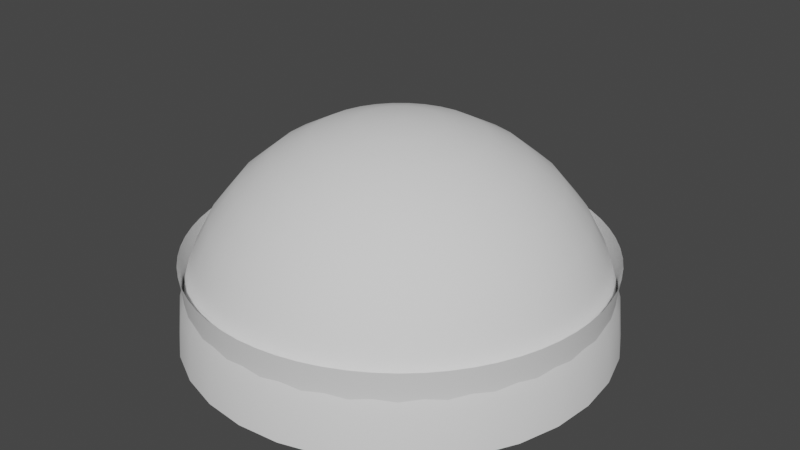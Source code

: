 # Source: Objects.blend  (saved by Blender 3.3.6; exported with 4.5.12 LTS)
import bpy
from mathutils import Matrix  # noqa: F401  (used for matrix-valued properties, if any)

bpy.ops.wm.read_factory_settings(use_empty=True)
scene = bpy.context.scene
scene.name = 'Scene'

# ---- collections
col_collection = bpy.data.collections.new('Collection'); scene.collection.children.link(col_collection)

# ---- world
world_world = bpy.data.worlds.new('World'); scene.world = world_world
world_world.use_nodes = True; world_world.node_tree.nodes.clear()
_N = world_world.node_tree.nodes; _L = world_world.node_tree.links
n0 = _N.new('ShaderNodeOutputWorld'); n0.name = 'World Output'; n0.location = (300, 300)
n1 = _N.new('ShaderNodeBackground'); n1.name = 'Background'; n1.location = (10, 300)
n1.inputs[0].default_value = (0.05088, 0.05088, 0.05088, 1.0)
_L.new(n1.outputs[0], n0.inputs[0])
n0.is_active_output = True
world_world.color = (0.05088, 0.05088, 0.05088)
world_world.use_sun_shadow = False
world_world.sun_shadow_jitter_overblur = 0.0

# ---- meshes
me_sphere = bpy.data.meshes.new('Sphere')
me_sphere.from_pydata([(0.0, 0.5556, 0.8315), (0.0, 0.8315, 0.5556), (0.0, 0.9808, 0.1951), (0.0, 1.0, 0.0), (0.03806, 0.1913, 0.9808), (0.07466, 0.3753, 0.9239), (0.1084, 0.5449, 0.8315), (0.1379, 0.6935, 0.7071), (0.1622, 0.8155, 0.5556), (0.1802, 0.9061, 0.3827), (0.1913, 0.9619, 0.1951), (0.1951, 0.9808, 0.0), (0.07466, 0.1802, 0.9808), (0.1464, 0.3536, 0.9239), (0.2126, 0.5133, 0.8315), (0.2706, 0.6533, 0.7071), (0.3182, 0.7682, 0.5556), (0.3536, 0.8536, 0.3827), (0.3753, 0.9061, 0.1951), (0.3827, 0.9239, 0.0), (0.1084, 0.1622, 0.9808), (0.2126, 0.3182, 0.9239), (0.3087, 0.4619, 0.8315), (0.3928, 0.5879, 0.7071), (0.4619, 0.6913, 0.5556), (0.5133, 0.7682, 0.3827), (0.5449, 0.8155, 0.1951), (0.5556, 0.8315, 0.0), (0.1379, 0.1379, 0.9808), (0.2706, 0.2706, 0.9239), (0.3928, 0.3928, 0.8315), (0.5, 0.5, 0.7071), (0.5879, 0.5879, 0.5556), (0.6533, 0.6533, 0.3827), (0.6935, 0.6935, 0.1951), (0.7071, 0.7071, 0.0), (0.1622, 0.1084, 0.9808), (0.3182, 0.2126, 0.9239), (0.4619, 0.3087, 0.8315), (0.5879, 0.3928, 0.7071), (0.6913, 0.4619, 0.5556), (0.7682, 0.5133, 0.3827), (0.8155, 0.5449, 0.1951), (0.8315, 0.5556, 0.0), (0.0, 0.0, 1.0), (0.1802, 0.07466, 0.9808), (0.3536, 0.1464, 0.9239), (0.5133, 0.2126, 0.8315), (0.6533, 0.2706, 0.7071), (0.7682, 0.3182, 0.5556), (0.8536, 0.3536, 0.3827), (0.9061, 0.3753, 0.1951), (0.9239, 0.3827, 0.0), (0.1913, 0.03806, 0.9808), (0.3753, 0.07466, 0.9239), (0.5449, 0.1084, 0.8315), (0.6935, 0.1379, 0.7071), (0.8155, 0.1622, 0.5556), (0.9061, 0.1802, 0.3827), (0.9619, 0.1913, 0.1951), (0.9808, 0.1951, 0.0), (0.1951, -1.118e-08, 0.9808), (0.3827, -2.235e-08, 0.9239), (0.5556, -5.215e-08, 0.8315), (0.7071, 1.49e-08, 0.7071), (0.8315, -8.941e-08, 0.5556), (0.9239, 4.47e-08, 0.3827), (0.9808, -8.941e-08, 0.1951), (1.0, -1.639e-07, 0.0), (0.1913, -0.03806, 0.9808), (0.3753, -0.07466, 0.9239), (0.5449, -0.1084, 0.8315), (0.6935, -0.1379, 0.7071), (0.8155, -0.1622, 0.5556), (0.9061, -0.1802, 0.3827), (0.9619, -0.1913, 0.1951), (0.9808, -0.1951, 0.0), (0.1802, -0.07466, 0.9808), (0.3536, -0.1464, 0.9239), (0.5133, -0.2126, 0.8315), (0.6533, -0.2706, 0.7071), (0.7682, -0.3182, 0.5556), (0.8536, -0.3536, 0.3827), (0.9061, -0.3753, 0.1951), (0.9239, -0.3827, 0.0), (0.1622, -0.1084, 0.9808), (0.3182, -0.2126, 0.9239), (0.4619, -0.3087, 0.8315), (0.5879, -0.3928, 0.7071), (0.6913, -0.4619, 0.5556), (0.7682, -0.5133, 0.3827), (0.8155, -0.5449, 0.1951), (0.8315, -0.5556, 0.0), (0.1379, -0.1379, 0.9808), (0.2706, -0.2706, 0.9239), (0.3928, -0.3928, 0.8315), (0.5, -0.5, 0.7071), (0.5879, -0.5879, 0.5556), (0.6533, -0.6533, 0.3827), (0.6935, -0.6935, 0.1951), (0.7071, -0.7071, 0.0), (0.1084, -0.1622, 0.9808), (0.2126, -0.3182, 0.9239), (0.3087, -0.4619, 0.8315), (0.3928, -0.5879, 0.7071), (0.4619, -0.6913, 0.5556), (0.5133, -0.7682, 0.3827), (0.5449, -0.8155, 0.1951), (0.5556, -0.8315, 0.0), (0.07466, -0.1802, 0.9808), (0.1464, -0.3536, 0.9239), (0.2126, -0.5133, 0.8315), (0.2706, -0.6533, 0.7071), (0.3182, -0.7682, 0.5556), (0.3536, -0.8536, 0.3827), (0.3753, -0.9061, 0.1951), (0.3827, -0.9239, 0.0), (0.03806, -0.1913, 0.9808), (0.07466, -0.3753, 0.9239), (0.1084, -0.5449, 0.8315), (0.1379, -0.6935, 0.7071), (0.1622, -0.8155, 0.5556), (0.1802, -0.9061, 0.3827), (0.1913, -0.9619, 0.1951), (0.1951, -0.9808, 0.0), (-7.451e-09, -0.1951, 0.9808), (-5.215e-08, -0.3827, 0.9239), (-9.686e-08, -0.5556, 0.8315), (-1.49e-08, -0.7071, 0.7071), (-1.043e-07, -0.8315, 0.5556), (2.98e-08, -0.9239, 0.3827), (-1.341e-07, -0.9808, 0.1951), (-3.278e-07, -1.0, 0.0), (-0.03806, -0.1913, 0.9808), (-0.07466, -0.3753, 0.9239), (-0.1084, -0.5449, 0.8315), (-0.1379, -0.6935, 0.7071), (-0.1622, -0.8155, 0.5556), (-0.1802, -0.9061, 0.3827), (-0.1913, -0.9619, 0.1951), (-0.1951, -0.9808, 0.0), (-0.07466, -0.1802, 0.9808), (-0.1464, -0.3536, 0.9239), (-0.2126, -0.5133, 0.8315), (-0.2706, -0.6533, 0.7071), (-0.3182, -0.7682, 0.5556), (-0.3536, -0.8536, 0.3827), (-0.3753, -0.9061, 0.1951), (-0.3827, -0.9239, 0.0), (-0.1084, -0.1622, 0.9808), (-0.2126, -0.3182, 0.9239), (-0.3087, -0.4619, 0.8315), (-0.3928, -0.5879, 0.7071), (-0.4619, -0.6913, 0.5556), (-0.5133, -0.7682, 0.3827), (-0.5449, -0.8155, 0.1951), (-0.5556, -0.8315, 0.0), (-0.1379, -0.1379, 0.9808), (-0.2706, -0.2706, 0.9239), (-0.3928, -0.3928, 0.8315), (-0.5, -0.5, 0.7071), (-0.5879, -0.5879, 0.5556), (-0.6533, -0.6533, 0.3827), (-0.6935, -0.6935, 0.1951), (-0.7071, -0.7071, 0.0), (-0.1622, -0.1084, 0.9808), (-0.3182, -0.2126, 0.9239), (-0.4619, -0.3087, 0.8315), (-0.5879, -0.3928, 0.7071), (-0.6913, -0.4619, 0.5556), (-0.7682, -0.5133, 0.3827), (-0.8155, -0.5449, 0.1951), (-0.8315, -0.5556, 0.0), (-0.1802, -0.07466, 0.9808), (-0.3536, -0.1464, 0.9239), (-0.5133, -0.2126, 0.8315), (-0.6533, -0.2706, 0.7071), (-0.7682, -0.3182, 0.5556), (-0.8536, -0.3536, 0.3827), (-0.9061, -0.3753, 0.1951), (-0.9239, -0.3827, 0.0), (-0.1913, -0.03806, 0.9808), (-0.3753, -0.07466, 0.9239), (-0.5449, -0.1084, 0.8315), (-0.6935, -0.1379, 0.7071), (-0.8155, -0.1622, 0.5556), (-0.9061, -0.1802, 0.3827), (-0.9619, -0.1913, 0.1951), (-0.9808, -0.1951, 0.0), (-0.1951, 1.863e-08, 0.9808), (-0.3827, 5.215e-08, 0.9239), (-0.5556, 1.49e-07, 0.8315), (-0.7071, 2.98e-08, 0.7071), (-0.8315, 1.639e-07, 0.5556), (-0.9239, 1.49e-08, 0.3827), (-0.9808, 2.682e-07, 0.1951), (-1.0, 4.47e-07, 0.0), (-0.1913, 0.03806, 0.9808), (-0.3753, 0.07466, 0.9239), (-0.5449, 0.1084, 0.8315), (-0.6935, 0.1379, 0.7071), (-0.8155, 0.1622, 0.5556), (-0.9061, 0.1802, 0.3827), (-0.9619, 0.1913, 0.1951), (-0.9808, 0.1951, 0.0), (-0.1802, 0.07466, 0.9808), (-0.3536, 0.1464, 0.9239), (-0.5133, 0.2126, 0.8315), (-0.6533, 0.2706, 0.7071), (-0.7682, 0.3182, 0.5556), (-0.8536, 0.3536, 0.3827), (-0.9061, 0.3753, 0.1951), (-0.9239, 0.3827, 0.0), (-0.1622, 0.1084, 0.9808), (-0.3182, 0.2126, 0.9239), (-0.4619, 0.3087, 0.8315), (-0.5879, 0.3928, 0.7071), (-0.6913, 0.4619, 0.5556), (-0.7682, 0.5133, 0.3827), (-0.8155, 0.5449, 0.1951), (-0.8315, 0.5556, 0.0), (-0.1379, 0.1379, 0.9808), (-0.2706, 0.2706, 0.9239), (-0.3928, 0.3928, 0.8315), (-0.5, 0.5, 0.7071), (-0.5879, 0.5879, 0.5556), (-0.6533, 0.6533, 0.3827), (-0.6935, 0.6935, 0.1951), (-0.7071, 0.7071, 0.0), (-0.1084, 0.1622, 0.9808), (-0.2126, 0.3182, 0.9239), (-0.3087, 0.4619, 0.8315), (-0.3928, 0.5879, 0.7071), (-0.4619, 0.6913, 0.5556), (-0.5133, 0.7682, 0.3827), (-0.5449, 0.8155, 0.1951), (-0.5556, 0.8315, 0.0), (-0.07466, 0.1802, 0.9808), (-0.1464, 0.3536, 0.9239), (-0.2126, 0.5133, 0.8315), (-0.2706, 0.6533, 0.7071), (-0.3182, 0.7682, 0.5556), (-0.3536, 0.8536, 0.3827), (-0.3753, 0.9061, 0.1951), (-0.3827, 0.9239, 0.0), (-0.03806, 0.1913, 0.9808), (-0.07466, 0.3753, 0.9239), (-0.1084, 0.5449, 0.8315), (-0.1379, 0.6935, 0.7071), (-0.1622, 0.8155, 0.5556), (-0.1802, 0.9061, 0.3827), (-0.1913, 0.9619, 0.1951), (-0.1951, 0.9808, 0.0), (1.49e-08, 0.1951, 0.9808), (6.706e-08, 0.3827, 0.9239), (8.941e-08, 0.7071, 0.7071), (5.96e-08, 0.9239, 0.3827)], [], [(3, 2, 10, 11), (253, 44, 4), (254, 253, 4, 5), (0, 254, 5, 6), (255, 0, 6, 7), (1, 255, 7, 8), (256, 1, 8, 9), (2, 256, 9, 10), (9, 8, 16, 17), (10, 9, 17, 18), (11, 10, 18, 19), (4, 44, 12), (5, 4, 12, 13), (6, 5, 13, 14), (7, 6, 14, 15), (8, 7, 15, 16), (14, 13, 21, 22), (15, 14, 22, 23), (16, 15, 23, 24), (17, 16, 24, 25), (18, 17, 25, 26), (19, 18, 26, 27), (12, 44, 20), (13, 12, 20, 21), (26, 25, 33, 34), (27, 26, 34, 35), (20, 44, 28), (21, 20, 28, 29), (22, 21, 29, 30), (23, 22, 30, 31), (24, 23, 31, 32), (25, 24, 32, 33), (31, 30, 38, 39), (32, 31, 39, 40), (33, 32, 40, 41), (34, 33, 41, 42), (35, 34, 42, 43), (28, 44, 36), (29, 28, 36, 37), (30, 29, 37, 38), (43, 42, 51, 52), (36, 44, 45), (37, 36, 45, 46), (38, 37, 46, 47), (39, 38, 47, 48), (40, 39, 48, 49), (41, 40, 49, 50), (42, 41, 50, 51), (48, 47, 55, 56), (49, 48, 56, 57), (50, 49, 57, 58), (51, 50, 58, 59), (52, 51, 59, 60), (45, 44, 53), (46, 45, 53, 54), (47, 46, 54, 55), (60, 59, 67, 68), (53, 44, 61), (54, 53, 61, 62), (55, 54, 62, 63), (56, 55, 63, 64), (57, 56, 64, 65), (58, 57, 65, 66), (59, 58, 66, 67), (65, 64, 72, 73), (66, 65, 73, 74), (67, 66, 74, 75), (68, 67, 75, 76), (61, 44, 69), (62, 61, 69, 70), (63, 62, 70, 71), (64, 63, 71, 72), (69, 44, 77), (70, 69, 77, 78), (71, 70, 78, 79), (72, 71, 79, 80), (73, 72, 80, 81), (74, 73, 81, 82), (75, 74, 82, 83), (76, 75, 83, 84), (81, 80, 88, 89), (82, 81, 89, 90), (83, 82, 90, 91), (84, 83, 91, 92), (77, 44, 85), (78, 77, 85, 86), (79, 78, 86, 87), (80, 79, 87, 88), (86, 85, 93, 94), (87, 86, 94, 95), (88, 87, 95, 96), (89, 88, 96, 97), (90, 89, 97, 98), (91, 90, 98, 99), (92, 91, 99, 100), (85, 44, 93), (98, 97, 105, 106), (99, 98, 106, 107), (100, 99, 107, 108), (93, 44, 101), (94, 93, 101, 102), (95, 94, 102, 103), (96, 95, 103, 104), (97, 96, 104, 105), (103, 102, 110, 111), (104, 103, 111, 112), (105, 104, 112, 113), (106, 105, 113, 114), (107, 106, 114, 115), (108, 107, 115, 116), (101, 44, 109), (102, 101, 109, 110), (115, 114, 122, 123), (116, 115, 123, 124), (109, 44, 117), (110, 109, 117, 118), (111, 110, 118, 119), (112, 111, 119, 120), (113, 112, 120, 121), (114, 113, 121, 122), (119, 118, 126, 127), (120, 119, 127, 128), (121, 120, 128, 129), (122, 121, 129, 130), (123, 122, 130, 131), (124, 123, 131, 132), (117, 44, 125), (118, 117, 125, 126), (131, 130, 138, 139), (132, 131, 139, 140), (125, 44, 133), (126, 125, 133, 134), (127, 126, 134, 135), (128, 127, 135, 136), (129, 128, 136, 137), (130, 129, 137, 138), (136, 135, 143, 144), (137, 136, 144, 145), (138, 137, 145, 146), (139, 138, 146, 147), (140, 139, 147, 148), (133, 44, 141), (134, 133, 141, 142), (135, 134, 142, 143), (148, 147, 155, 156), (141, 44, 149), (142, 141, 149, 150), (143, 142, 150, 151), (144, 143, 151, 152), (145, 144, 152, 153), (146, 145, 153, 154), (147, 146, 154, 155), (152, 151, 159, 160), (153, 152, 160, 161), (154, 153, 161, 162), (155, 154, 162, 163), (156, 155, 163, 164), (149, 44, 157), (150, 149, 157, 158), (151, 150, 158, 159), (164, 163, 171, 172), (157, 44, 165), (158, 157, 165, 166), (159, 158, 166, 167), (160, 159, 167, 168), (161, 160, 168, 169), (162, 161, 169, 170), (163, 162, 170, 171), (169, 168, 176, 177), (170, 169, 177, 178), (171, 170, 178, 179), (172, 171, 179, 180), (165, 44, 173), (166, 165, 173, 174), (167, 166, 174, 175), (168, 167, 175, 176), (174, 173, 181, 182), (175, 174, 182, 183), (176, 175, 183, 184), (177, 176, 184, 185), (178, 177, 185, 186), (179, 178, 186, 187), (180, 179, 187, 188), (173, 44, 181), (186, 185, 193, 194), (187, 186, 194, 195), (188, 187, 195, 196), (181, 44, 189), (182, 181, 189, 190), (183, 182, 190, 191), (184, 183, 191, 192), (185, 184, 192, 193), (190, 189, 197, 198), (191, 190, 198, 199), (192, 191, 199, 200), (193, 192, 200, 201), (194, 193, 201, 202), (195, 194, 202, 203), (196, 195, 203, 204), (189, 44, 197), (202, 201, 209, 210), (203, 202, 210, 211), (204, 203, 211, 212), (197, 44, 205), (198, 197, 205, 206), (199, 198, 206, 207), (200, 199, 207, 208), (201, 200, 208, 209), (207, 206, 214, 215), (208, 207, 215, 216), (209, 208, 216, 217), (210, 209, 217, 218), (211, 210, 218, 219), (212, 211, 219, 220), (205, 44, 213), (206, 205, 213, 214), (219, 218, 226, 227), (220, 219, 227, 228), (213, 44, 221), (214, 213, 221, 222), (215, 214, 222, 223), (216, 215, 223, 224), (217, 216, 224, 225), (218, 217, 225, 226), (223, 222, 230, 231), (224, 223, 231, 232), (225, 224, 232, 233), (226, 225, 233, 234), (227, 226, 234, 235), (228, 227, 235, 236), (221, 44, 229), (222, 221, 229, 230), (235, 234, 242, 243), (236, 235, 243, 244), (229, 44, 237), (230, 229, 237, 238), (231, 230, 238, 239), (232, 231, 239, 240), (233, 232, 240, 241), (234, 233, 241, 242), (240, 239, 247, 248), (241, 240, 248, 249), (242, 241, 249, 250), (243, 242, 250, 251), (244, 243, 251, 252), (237, 44, 245), (238, 237, 245, 246), (239, 238, 246, 247), (252, 251, 2, 3), (245, 44, 253), (246, 245, 253, 254), (247, 246, 254, 0), (248, 247, 0, 255), (249, 248, 255, 1), (250, 249, 1, 256), (251, 250, 256, 2)])
me_sphere.polygons.foreach_set('use_smooth', [True] * 256)
_uv = me_sphere.uv_layers.new(name='UVMap')
_uv.uv.foreach_set('vector', [0.75, 0.5, 0.75, 0.5625, 0.7188, 0.5625, 0.7188, 0.5, 0.75, 0.9375, 0.7344, 1.0, 0.7188, 0.9375, 0.75, 0.875, 0.75, 0.9375, 0.7188, 0.9375, 0.7188, 0.875, 0.75, 0.8125, 0.75, 0.875, 0.7188, 0.875, 0.7188, 0.8125, 0.75, 0.75, 0.75, 0.8125, 0.7188, 0.8125, 0.7188, 0.75, 0.75, 0.6875, 0.75, 0.75, 0.7188, 0.75, 0.7188, 0.6875, 0.75, 0.625, 0.75, 0.6875, 0.7188, 0.6875, 0.7188, 0.625, 0.75, 0.5625, 0.75, 0.625, 0.7188, 0.625, 0.7188, 0.5625, 0.7188, 0.625, 0.7188, 0.6875, 0.6875, 0.6875, 0.6875, 0.625, 0.7188, 0.5625, 0.7188, 0.625, 0.6875, 0.625, 0.6875, 0.5625, 0.7188, 0.5, 0.7188, 0.5625, 0.6875, 0.5625, 0.6875, 0.5, 0.7188, 0.9375, 0.7031, 1.0, 0.6875, 0.9375, 0.7188, 0.875, 0.7188, 0.9375, 0.6875, 0.9375, 0.6875, 0.875, 0.7188, 0.8125, 0.7188, 0.875, 0.6875, 0.875, 0.6875, 0.8125, 0.7188, 0.75, 0.7188, 0.8125, 0.6875, 0.8125, 0.6875, 0.75, 0.7188, 0.6875, 0.7188, 0.75, 0.6875, 0.75, 0.6875, 0.6875, 0.6875, 0.8125, 0.6875, 0.875, 0.6562, 0.875, 0.6562, 0.8125, 0.6875, 0.75, 0.6875, 0.8125, 0.6562, 0.8125, 0.6562, 0.75, 0.6875, 0.6875, 0.6875, 0.75, 0.6562, 0.75, 0.6562, 0.6875, 0.6875, 0.625, 0.6875, 0.6875, 0.6562, 0.6875, 0.6562, 0.625, 0.6875, 0.5625, 0.6875, 0.625, 0.6562, 0.625, 0.6562, 0.5625, 0.6875, 0.5, 0.6875, 0.5625, 0.6562, 0.5625, 0.6562, 0.5, 0.6875, 0.9375, 0.6719, 1.0, 0.6562, 0.9375, 0.6875, 0.875, 0.6875, 0.9375, 0.6562, 0.9375, 0.6562, 0.875, 0.6562, 0.5625, 0.6562, 0.625, 0.625, 0.625, 0.625, 0.5625, 0.6562, 0.5, 0.6562, 0.5625, 0.625, 0.5625, 0.625, 0.5, 0.6562, 0.9375, 0.6406, 1.0, 0.625, 0.9375, 0.6562, 0.875, 0.6562, 0.9375, 0.625, 0.9375, 0.625, 0.875, 0.6562, 0.8125, 0.6562, 0.875, 0.625, 0.875, 0.625, 0.8125, 0.6562, 0.75, 0.6562, 0.8125, 0.625, 0.8125, 0.625, 0.75, 0.6562, 0.6875, 0.6562, 0.75, 0.625, 0.75, 0.625, 0.6875, 0.6562, 0.625, 0.6562, 0.6875, 0.625, 0.6875, 0.625, 0.625, 0.625, 0.75, 0.625, 0.8125, 0.5938, 0.8125, 0.5938, 0.75, 0.625, 0.6875, 0.625, 0.75, 0.5938, 0.75, 0.5938, 0.6875, 0.625, 0.625, 0.625, 0.6875, 0.5938, 0.6875, 0.5938, 0.625, 0.625, 0.5625, 0.625, 0.625, 0.5938, 0.625, 0.5938, 0.5625, 0.625, 0.5, 0.625, 0.5625, 0.5938, 0.5625, 0.5938, 0.5, 0.625, 0.9375, 0.6094, 1.0, 0.5938, 0.9375, 0.625, 0.875, 0.625, 0.9375, 0.5938, 0.9375, 0.5938, 0.875, 0.625, 0.8125, 0.625, 0.875, 0.5938, 0.875, 0.5938, 0.8125, 0.5938, 0.5, 0.5938, 0.5625, 0.5625, 0.5625, 0.5625, 0.5, 0.5938, 0.9375, 0.5781, 1.0, 0.5625, 0.9375, 0.5938, 0.875, 0.5938, 0.9375, 0.5625, 0.9375, 0.5625, 0.875, 0.5938, 0.8125, 0.5938, 0.875, 0.5625, 0.875, 0.5625, 0.8125, 0.5938, 0.75, 0.5938, 0.8125, 0.5625, 0.8125, 0.5625, 0.75, 0.5938, 0.6875, 0.5938, 0.75, 0.5625, 0.75, 0.5625, 0.6875, 0.5938, 0.625, 0.5938, 0.6875, 0.5625, 0.6875, 0.5625, 0.625, 0.5938, 0.5625, 0.5938, 0.625, 0.5625, 0.625, 0.5625, 0.5625, 0.5625, 0.75, 0.5625, 0.8125, 0.5312, 0.8125, 0.5312, 0.75, 0.5625, 0.6875, 0.5625, 0.75, 0.5312, 0.75, 0.5312, 0.6875, 0.5625, 0.625, 0.5625, 0.6875, 0.5312, 0.6875, 0.5312, 0.625, 0.5625, 0.5625, 0.5625, 0.625, 0.5312, 0.625, 0.5312, 0.5625, 0.5625, 0.5, 0.5625, 0.5625, 0.5312, 0.5625, 0.5312, 0.5, 0.5625, 0.9375, 0.5469, 1.0, 0.5312, 0.9375, 0.5625, 0.875, 0.5625, 0.9375, 0.5312, 0.9375, 0.5312, 0.875, 0.5625, 0.8125, 0.5625, 0.875, 0.5312, 0.875, 0.5312, 0.8125, 0.5312, 0.5, 0.5312, 0.5625, 0.5, 0.5625, 0.5, 0.5, 0.5312, 0.9375, 0.5156, 1.0, 0.5, 0.9375, 0.5312, 0.875, 0.5312, 0.9375, 0.5, 0.9375, 0.5, 0.875, 0.5312, 0.8125, 0.5312, 0.875, 0.5, 0.875, 0.5, 0.8125, 0.5312, 0.75, 0.5312, 0.8125, 0.5, 0.8125, 0.5, 0.75, 0.5312, 0.6875, 0.5312, 0.75, 0.5, 0.75, 0.5, 0.6875, 0.5312, 0.625, 0.5312, 0.6875, 0.5, 0.6875, 0.5, 0.625, 0.5312, 0.5625, 0.5312, 0.625, 0.5, 0.625, 0.5, 0.5625, 0.5, 0.6875, 0.5, 0.75, 0.4688, 0.75, 0.4687, 0.6875, 0.5, 0.625, 0.5, 0.6875, 0.4687, 0.6875, 0.4688, 0.625, 0.5, 0.5625, 0.5, 0.625, 0.4688, 0.625, 0.4688, 0.5625, 0.5, 0.5, 0.5, 0.5625, 0.4688, 0.5625, 0.4687, 0.5, 0.5, 0.9375, 0.4844, 1.0, 0.4688, 0.9375, 0.5, 0.875, 0.5, 0.9375, 0.4688, 0.9375, 0.4688, 0.875, 0.5, 0.8125, 0.5, 0.875, 0.4688, 0.875, 0.4688, 0.8125, 0.5, 0.75, 0.5, 0.8125, 0.4688, 0.8125, 0.4688, 0.75, 0.4688, 0.9375, 0.4531, 1.0, 0.4375, 0.9375, 0.4688, 0.875, 0.4688, 0.9375, 0.4375, 0.9375, 0.4375, 0.875, 0.4688, 0.8125, 0.4688, 0.875, 0.4375, 0.875, 0.4375, 0.8125, 0.4688, 0.75, 0.4688, 0.8125, 0.4375, 0.8125, 0.4375, 0.75, 0.4687, 0.6875, 0.4688, 0.75, 0.4375, 0.75, 0.4375, 0.6875, 0.4688, 0.625, 0.4687, 0.6875, 0.4375, 0.6875, 0.4375, 0.625, 0.4688, 0.5625, 0.4688, 0.625, 0.4375, 0.625, 0.4375, 0.5625, 0.4687, 0.5, 0.4688, 0.5625, 0.4375, 0.5625, 0.4375, 0.5, 0.4375, 0.6875, 0.4375, 0.75, 0.4062, 0.75, 0.4062, 0.6875, 0.4375, 0.625, 0.4375, 0.6875, 0.4062, 0.6875, 0.4062, 0.625, 0.4375, 0.5625, 0.4375, 0.625, 0.4062, 0.625, 0.4062, 0.5625, 0.4375, 0.5, 0.4375, 0.5625, 0.4062, 0.5625, 0.4062, 0.5, 0.4375, 0.9375, 0.4219, 1.0, 0.4062, 0.9375, 0.4375, 0.875, 0.4375, 0.9375, 0.4062, 0.9375, 0.4062, 0.875, 0.4375, 0.8125, 0.4375, 0.875, 0.4062, 0.875, 0.4062, 0.8125, 0.4375, 0.75, 0.4375, 0.8125, 0.4062, 0.8125, 0.4062, 0.75, 0.4062, 0.875, 0.4062, 0.9375, 0.375, 0.9375, 0.375, 0.875, 0.4062, 0.8125, 0.4062, 0.875, 0.375, 0.875, 0.375, 0.8125, 0.4062, 0.75, 0.4062, 0.8125, 0.375, 0.8125, 0.375, 0.75, 0.4062, 0.6875, 0.4062, 0.75, 0.375, 0.75, 0.375, 0.6875, 0.4062, 0.625, 0.4062, 0.6875, 0.375, 0.6875, 0.375, 0.625, 0.4062, 0.5625, 0.4062, 0.625, 0.375, 0.625, 0.375, 0.5625, 0.4062, 0.5, 0.4062, 0.5625, 0.375, 0.5625, 0.375, 0.5, 0.4062, 0.9375, 0.3906, 1.0, 0.375, 0.9375, 0.375, 0.625, 0.375, 0.6875, 0.3438, 0.6875, 0.3438, 0.625, 0.375, 0.5625, 0.375, 0.625, 0.3438, 0.625, 0.3438, 0.5625, 0.375, 0.5, 0.375, 0.5625, 0.3438, 0.5625, 0.3437, 0.5, 0.375, 0.9375, 0.3594, 1.0, 0.3438, 0.9375, 0.375, 0.875, 0.375, 0.9375, 0.3438, 0.9375, 0.3438, 0.875, 0.375, 0.8125, 0.375, 0.875, 0.3438, 0.875, 0.3438, 0.8125, 0.375, 0.75, 0.375, 0.8125, 0.3438, 0.8125, 0.3438, 0.75, 0.375, 0.6875, 0.375, 0.75, 0.3438, 0.75, 0.3438, 0.6875, 0.3438, 0.8125, 0.3438, 0.875, 0.3125, 0.875, 0.3125, 0.8125, 0.3438, 0.75, 0.3438, 0.8125, 0.3125, 0.8125, 0.3125, 0.75, 0.3438, 0.6875, 0.3438, 0.75, 0.3125, 0.75, 0.3125, 0.6875, 0.3438, 0.625, 0.3438, 0.6875, 0.3125, 0.6875, 0.3125, 0.625, 0.3438, 0.5625, 0.3438, 0.625, 0.3125, 0.625, 0.3125, 0.5625, 0.3437, 0.5, 0.3438, 0.5625, 0.3125, 0.5625, 0.3125, 0.5, 0.3438, 0.9375, 0.3281, 1.0, 0.3125, 0.9375, 0.3438, 0.875, 0.3438, 0.9375, 0.3125, 0.9375, 0.3125, 0.875, 0.3125, 0.5625, 0.3125, 0.625, 0.2812, 0.625, 0.2812, 0.5625, 0.3125, 0.5, 0.3125, 0.5625, 0.2812, 0.5625, 0.2812, 0.5, 0.3125, 0.9375, 0.2969, 1.0, 0.2812, 0.9375, 0.3125, 0.875, 0.3125, 0.9375, 0.2812, 0.9375, 0.2812, 0.875, 0.3125, 0.8125, 0.3125, 0.875, 0.2812, 0.875, 0.2812, 0.8125, 0.3125, 0.75, 0.3125, 0.8125, 0.2812, 0.8125, 0.2812, 0.75, 0.3125, 0.6875, 0.3125, 0.75, 0.2812, 0.75, 0.2812, 0.6875, 0.3125, 0.625, 0.3125, 0.6875, 0.2812, 0.6875, 0.2812, 0.625, 0.2812, 0.8125, 0.2812, 0.875, 0.25, 0.875, 0.25, 0.8125, 0.2812, 0.75, 0.2812, 0.8125, 0.25, 0.8125, 0.25, 0.75, 0.2812, 0.6875, 0.2812, 0.75, 0.25, 0.75, 0.25, 0.6875, 0.2812, 0.625, 0.2812, 0.6875, 0.25, 0.6875, 0.25, 0.625, 0.2812, 0.5625, 0.2812, 0.625, 0.25, 0.625, 0.25, 0.5625, 0.2812, 0.5, 0.2812, 0.5625, 0.25, 0.5625, 0.25, 0.5, 0.2812, 0.9375, 0.2656, 1.0, 0.25, 0.9375, 0.2812, 0.875, 0.2812, 0.9375, 0.25, 0.9375, 0.25, 0.875, 0.25, 0.5625, 0.25, 0.625, 0.2188, 0.625, 0.2188, 0.5625, 0.25, 0.5, 0.25, 0.5625, 0.2188, 0.5625, 0.2187, 0.5, 0.25, 0.9375, 0.2344, 1.0, 0.2188, 0.9375, 0.25, 0.875, 0.25, 0.9375, 0.2188, 0.9375, 0.2188, 0.875, 0.25, 0.8125, 0.25, 0.875, 0.2188, 0.875, 0.2188, 0.8125, 0.25, 0.75, 0.25, 0.8125, 0.2188, 0.8125, 0.2188, 0.75, 0.25, 0.6875, 0.25, 0.75, 0.2188, 0.75, 0.2188, 0.6875, 0.25, 0.625, 0.25, 0.6875, 0.2188, 0.6875, 0.2188, 0.625, 0.2188, 0.75, 0.2188, 0.8125, 0.1875, 0.8125, 0.1875, 0.75, 0.2188, 0.6875, 0.2188, 0.75, 0.1875, 0.75, 0.1875, 0.6875, 0.2188, 0.625, 0.2188, 0.6875, 0.1875, 0.6875, 0.1875, 0.625, 0.2188, 0.5625, 0.2188, 0.625, 0.1875, 0.625, 0.1875, 0.5625, 0.2187, 0.5, 0.2188, 0.5625, 0.1875, 0.5625, 0.1875, 0.5, 0.2188, 0.9375, 0.2031, 1.0, 0.1875, 0.9375, 0.2188, 0.875, 0.2188, 0.9375, 0.1875, 0.9375, 0.1875, 0.875, 0.2188, 0.8125, 0.2188, 0.875, 0.1875, 0.875, 0.1875, 0.8125, 0.1875, 0.5, 0.1875, 0.5625, 0.1562, 0.5625, 0.1562, 0.5, 0.1875, 0.9375, 0.1719, 1.0, 0.1563, 0.9375, 0.1875, 0.875, 0.1875, 0.9375, 0.1563, 0.9375, 0.1562, 0.875, 0.1875, 0.8125, 0.1875, 0.875, 0.1562, 0.875, 0.1562, 0.8125, 0.1875, 0.75, 0.1875, 0.8125, 0.1562, 0.8125, 0.1562, 0.75, 0.1875, 0.6875, 0.1875, 0.75, 0.1562, 0.75, 0.1562, 0.6875, 0.1875, 0.625, 0.1875, 0.6875, 0.1562, 0.6875, 0.1563, 0.625, 0.1875, 0.5625, 0.1875, 0.625, 0.1563, 0.625, 0.1562, 0.5625, 0.1562, 0.75, 0.1562, 0.8125, 0.125, 0.8125, 0.125, 0.75, 0.1562, 0.6875, 0.1562, 0.75, 0.125, 0.75, 0.125, 0.6875, 0.1563, 0.625, 0.1562, 0.6875, 0.125, 0.6875, 0.125, 0.625, 0.1562, 0.5625, 0.1563, 0.625, 0.125, 0.625, 0.125, 0.5625, 0.1562, 0.5, 0.1562, 0.5625, 0.125, 0.5625, 0.125, 0.5, 0.1563, 0.9375, 0.1406, 1.0, 0.125, 0.9375, 0.1562, 0.875, 0.1563, 0.9375, 0.125, 0.9375, 0.125, 0.875, 0.1562, 0.8125, 0.1562, 0.875, 0.125, 0.875, 0.125, 0.8125, 0.125, 0.5, 0.125, 0.5625, 0.09375, 0.5625, 0.09375, 0.5, 0.125, 0.9375, 0.1094, 1.0, 0.09375, 0.9375, 0.125, 0.875, 0.125, 0.9375, 0.09375, 0.9375, 0.09375, 0.875, 0.125, 0.8125, 0.125, 0.875, 0.09375, 0.875, 0.09375, 0.8125, 0.125, 0.75, 0.125, 0.8125, 0.09375, 0.8125, 0.09375, 0.75, 0.125, 0.6875, 0.125, 0.75, 0.09375, 0.75, 0.09375, 0.6875, 0.125, 0.625, 0.125, 0.6875, 0.09375, 0.6875, 0.09375, 0.625, 0.125, 0.5625, 0.125, 0.625, 0.09375, 0.625, 0.09375, 0.5625, 0.09375, 0.6875, 0.09375, 0.75, 0.0625, 0.75, 0.0625, 0.6875, 0.09375, 0.625, 0.09375, 0.6875, 0.0625, 0.6875, 0.0625, 0.625, 0.09375, 0.5625, 0.09375, 0.625, 0.0625, 0.625, 0.0625, 0.5625, 0.09375, 0.5, 0.09375, 0.5625, 0.0625, 0.5625, 0.0625, 0.5, 0.09375, 0.9375, 0.07812, 1.0, 0.0625, 0.9375, 0.09375, 0.875, 0.09375, 0.9375, 0.0625, 0.9375, 0.0625, 0.875, 0.09375, 0.8125, 0.09375, 0.875, 0.0625, 0.875, 0.0625, 0.8125, 0.09375, 0.75, 0.09375, 0.8125, 0.0625, 0.8125, 0.0625, 0.75, 0.0625, 0.875, 0.0625, 0.9375, 0.03125, 0.9375, 0.03125, 0.875, 0.0625, 0.8125, 0.0625, 0.875, 0.03125, 0.875, 0.03125, 0.8125, 0.0625, 0.75, 0.0625, 0.8125, 0.03125, 0.8125, 0.03125, 0.75, 0.0625, 0.6875, 0.0625, 0.75, 0.03125, 0.75, 0.03125, 0.6875, 0.0625, 0.625, 0.0625, 0.6875, 0.03125, 0.6875, 0.03125, 0.625, 0.0625, 0.5625, 0.0625, 0.625, 0.03125, 0.625, 0.03125, 0.5625, 0.0625, 0.5, 0.0625, 0.5625, 0.03125, 0.5625, 0.03125, 0.5, 0.0625, 0.9375, 0.04687, 1.0, 0.03125, 0.9375, 0.03125, 0.625, 0.03125, 0.6875, 0.0, 0.6875, 0.0, 0.625, 0.03125, 0.5625, 0.03125, 0.625, 0.0, 0.625, 0.0, 0.5625, 0.03125, 0.5, 0.03125, 0.5625, 0.0, 0.5625, 0.0, 0.5, 0.03125, 0.9375, 0.01562, 1.0, 0.0, 0.9375, 0.03125, 0.875, 0.03125, 0.9375, 0.0, 0.9375, 0.0, 0.875, 0.03125, 0.8125, 0.03125, 0.875, 0.0, 0.875, 0.0, 0.8125, 0.03125, 0.75, 0.03125, 0.8125, 0.0, 0.8125, 0.0, 0.75, 0.03125, 0.6875, 0.03125, 0.75, 0.0, 0.75, 0.0, 0.6875, 1.0, 0.875, 1.0, 0.9375, 0.9688, 0.9375, 0.9687, 0.875, 1.0, 0.8125, 1.0, 0.875, 0.9687, 0.875, 0.9687, 0.8125, 1.0, 0.75, 1.0, 0.8125, 0.9687, 0.8125, 0.9688, 0.75, 1.0, 0.6875, 1.0, 0.75, 0.9688, 0.75, 0.9687, 0.6875, 1.0, 0.625, 1.0, 0.6875, 0.9687, 0.6875, 0.9688, 0.625, 1.0, 0.5625, 1.0, 0.625, 0.9688, 0.625, 0.9687, 0.5625, 1.0, 0.5, 1.0, 0.5625, 0.9687, 0.5625, 0.9687, 0.5, 1.0, 0.9375, 0.9844, 1.0, 0.9688, 0.9375, 0.9688, 0.625, 0.9687, 0.6875, 0.9375, 0.6875, 0.9375, 0.625, 0.9687, 0.5625, 0.9688, 0.625, 0.9375, 0.625, 0.9375, 0.5625, 0.9687, 0.5, 0.9687, 0.5625, 0.9375, 0.5625, 0.9375, 0.5, 0.9688, 0.9375, 0.9531, 1.0, 0.9375, 0.9375, 0.9687, 0.875, 0.9688, 0.9375, 0.9375, 0.9375, 0.9375, 0.875, 0.9687, 0.8125, 0.9687, 0.875, 0.9375, 0.875, 0.9375, 0.8125, 0.9688, 0.75, 0.9687, 0.8125, 0.9375, 0.8125, 0.9375, 0.75, 0.9687, 0.6875, 0.9688, 0.75, 0.9375, 0.75, 0.9375, 0.6875, 0.9375, 0.8125, 0.9375, 0.875, 0.9062, 0.875, 0.9062, 0.8125, 0.9375, 0.75, 0.9375, 0.8125, 0.9062, 0.8125, 0.9062, 0.75, 0.9375, 0.6875, 0.9375, 0.75, 0.9062, 0.75, 0.9062, 0.6875, 0.9375, 0.625, 0.9375, 0.6875, 0.9062, 0.6875, 0.9062, 0.625, 0.9375, 0.5625, 0.9375, 0.625, 0.9062, 0.625, 0.9062, 0.5625, 0.9375, 0.5, 0.9375, 0.5625, 0.9062, 0.5625, 0.9062, 0.5, 0.9375, 0.9375, 0.9219, 1.0, 0.9062, 0.9375, 0.9375, 0.875, 0.9375, 0.9375, 0.9062, 0.9375, 0.9062, 0.875, 0.9062, 0.5625, 0.9062, 0.625, 0.875, 0.625, 0.875, 0.5625, 0.9062, 0.5, 0.9062, 0.5625, 0.875, 0.5625, 0.875, 0.5, 0.9062, 0.9375, 0.8906, 1.0, 0.875, 0.9375, 0.9062, 0.875, 0.9062, 0.9375, 0.875, 0.9375, 0.875, 0.875, 0.9062, 0.8125, 0.9062, 0.875, 0.875, 0.875, 0.875, 0.8125, 0.9062, 0.75, 0.9062, 0.8125, 0.875, 0.8125, 0.875, 0.75, 0.9062, 0.6875, 0.9062, 0.75, 0.875, 0.75, 0.875, 0.6875, 0.9062, 0.625, 0.9062, 0.6875, 0.875, 0.6875, 0.875, 0.625, 0.875, 0.8125, 0.875, 0.875, 0.8438, 0.875, 0.8437, 0.8125, 0.875, 0.75, 0.875, 0.8125, 0.8437, 0.8125, 0.8438, 0.75, 0.875, 0.6875, 0.875, 0.75, 0.8438, 0.75, 0.8437, 0.6875, 0.875, 0.625, 0.875, 0.6875, 0.8437, 0.6875, 0.8438, 0.625, 0.875, 0.5625, 0.875, 0.625, 0.8438, 0.625, 0.8437, 0.5625, 0.875, 0.5, 0.875, 0.5625, 0.8437, 0.5625, 0.8437, 0.5, 0.875, 0.9375, 0.8594, 1.0, 0.8438, 0.9375, 0.875, 0.875, 0.875, 0.9375, 0.8438, 0.9375, 0.8438, 0.875, 0.8437, 0.5625, 0.8438, 0.625, 0.8125, 0.625, 0.8125, 0.5625, 0.8437, 0.5, 0.8437, 0.5625, 0.8125, 0.5625, 0.8125, 0.5, 0.8438, 0.9375, 0.8281, 1.0, 0.8125, 0.9375, 0.8438, 0.875, 0.8438, 0.9375, 0.8125, 0.9375, 0.8125, 0.875, 0.8437, 0.8125, 0.8438, 0.875, 0.8125, 0.875, 0.8125, 0.8125, 0.8438, 0.75, 0.8437, 0.8125, 0.8125, 0.8125, 0.8125, 0.75, 0.8437, 0.6875, 0.8438, 0.75, 0.8125, 0.75, 0.8125, 0.6875, 0.8438, 0.625, 0.8437, 0.6875, 0.8125, 0.6875, 0.8125, 0.625, 0.8125, 0.75, 0.8125, 0.8125, 0.7812, 0.8125, 0.7812, 0.75, 0.8125, 0.6875, 0.8125, 0.75, 0.7812, 0.75, 0.7812, 0.6875, 0.8125, 0.625, 0.8125, 0.6875, 0.7812, 0.6875, 0.7812, 0.625, 0.8125, 0.5625, 0.8125, 0.625, 0.7812, 0.625, 0.7812, 0.5625, 0.8125, 0.5, 0.8125, 0.5625, 0.7812, 0.5625, 0.7812, 0.5, 0.8125, 0.9375, 0.7969, 1.0, 0.7812, 0.9375, 0.8125, 0.875, 0.8125, 0.9375, 0.7812, 0.9375, 0.7812, 0.875, 0.8125, 0.8125, 0.8125, 0.875, 0.7812, 0.875, 0.7812, 0.8125, 0.7812, 0.5, 0.7812, 0.5625, 0.75, 0.5625, 0.75, 0.5, 0.7812, 0.9375, 0.7656, 1.0, 0.75, 0.9375, 0.7812, 0.875, 0.7812, 0.9375, 0.75, 0.9375, 0.75, 0.875, 0.7812, 0.8125, 0.7812, 0.875, 0.75, 0.875, 0.75, 0.8125, 0.7812, 0.75, 0.7812, 0.8125, 0.75, 0.8125, 0.75, 0.75, 0.7812, 0.6875, 0.7812, 0.75, 0.75, 0.75, 0.75, 0.6875, 0.7812, 0.625, 0.7812, 0.6875, 0.75, 0.6875, 0.75, 0.625, 0.7812, 0.5625, 0.7812, 0.625, 0.75, 0.625, 0.75, 0.5625])
me_sphere.update()
me_sphere_002 = bpy.data.meshes.new('Sphere.002')
me_sphere_002.from_pydata([(-2.99e-08, 0.9745, 0.3902), (1.388e-08, 0.9566, 0.1951), (-2.99e-08, 0.9745, -1.49e-08), (0.1901, 0.9558, 0.3902), (0.1866, 0.9383, 0.1951), (0.1901, 0.9558, -1.49e-08), (0.3729, 0.9003, 0.3902), (0.3661, 0.8838, 0.1951), (0.3729, 0.9003, -1.49e-08), (0.5414, 0.8103, 0.3902), (0.5315, 0.7954, 0.1951), (0.5414, 0.8103, -1.49e-08), (0.6891, 0.6891, 0.3902), (0.6764, 0.6764, 0.1951), (0.6891, 0.6891, -1.49e-08), (0.8103, 0.5414, 0.3902), (0.7954, 0.5315, 0.1951), (0.8103, 0.5414, -1.49e-08), (0.9003, 0.3729, 0.3902), (0.8838, 0.3661, 0.1951), (0.9003, 0.3729, -1.49e-08), (0.9558, 0.1901, 0.3902), (0.9383, 0.1866, 0.1951), (0.9558, 0.1901, -1.49e-08), (0.9745, -1.826e-07, 0.3902), (0.9566, -2.194e-07, 0.1951), (0.9745, -1.826e-07, -1.49e-08), (0.9558, -0.1901, 0.3902), (0.9383, -0.1866, 0.1951), (0.9558, -0.1901, -1.49e-08), (0.9003, -0.3729, 0.3902), (0.8838, -0.3661, 0.1951), (0.9003, -0.3729, -1.49e-08), (0.8103, -0.5414, 0.3902), (0.7954, -0.5315, 0.1951), (0.8103, -0.5414, -1.49e-08), (0.6891, -0.6891, 0.3902), (0.6764, -0.6764, 0.1951), (0.6891, -0.6891, -1.49e-08), (0.5414, -0.8103, 0.3902), (0.5315, -0.7954, 0.1951), (0.5414, -0.8103, -1.49e-08), (0.3729, -0.9003, 0.3902), (0.3661, -0.8838, 0.1951), (0.3729, -0.9003, -1.49e-08), (0.1901, -0.9558, 0.3902), (0.1866, -0.9383, 0.1951), (0.1901, -0.9558, -1.49e-08), (-2.287e-07, -0.9745, 0.3902), (-3.361e-07, -0.9566, 0.1951), (-2.287e-07, -0.9745, -1.49e-08), (-0.1901, -0.9558, 0.3902), (-0.1866, -0.9383, 0.1951), (-0.1901, -0.9558, -1.49e-08), (-0.3729, -0.9003, 0.3902), (-0.3661, -0.8838, 0.1951), (-0.3729, -0.9003, -1.49e-08), (-0.5414, -0.8103, 0.3902), (-0.5315, -0.7954, 0.1951), (-0.5414, -0.8103, -1.49e-08), (-0.6891, -0.6891, 0.3902), (-0.6764, -0.6764, 0.1951), (-0.6891, -0.6891, -1.49e-08), (-0.8103, -0.5414, 0.3902), (-0.7954, -0.5315, 0.1951), (-0.8103, -0.5414, -1.49e-08), (-0.9003, -0.3729, 0.3902), (-0.8838, -0.3661, 0.1951), (-0.9003, -0.3729, -1.49e-08), (-0.9558, -0.1901, 0.3902), (-0.9383, -0.1866, 0.1951), (-0.9558, -0.1901, -1.49e-08), (-0.9745, 1.661e-07, 0.3902), (-0.9566, 2.819e-07, 0.1951), (-0.9745, 1.661e-07, -1.49e-08), (-0.9558, 0.1901, 0.3902), (-0.9383, 0.1866, 0.1951), (-0.9558, 0.1901, -1.49e-08), (-0.9003, 0.3729, 0.3902), (-0.8838, 0.3661, 0.1951), (-0.9003, 0.3729, -1.49e-08), (-0.8103, 0.5414, 0.3902), (-0.7954, 0.5315, 0.1951), (-0.8103, 0.5414, -1.49e-08), (-0.6891, 0.6891, 0.3902), (-0.6764, 0.6764, 0.1951), (-0.6891, 0.6891, -1.49e-08), (-0.5414, 0.8103, 0.3902), (-0.5315, 0.7954, 0.1951), (-0.5414, 0.8103, -1.49e-08), (-0.3729, 0.9003, 0.3902), (-0.3661, 0.8838, 0.1951), (-0.3729, 0.9003, -1.49e-08), (-0.1901, 0.9558, 0.3902), (-0.1866, 0.9383, 0.1951), (-0.1901, 0.9558, -1.49e-08), (-3.236e-09, 0.9622, 0.2926), (-1.956e-09, 0.9622, 0.09755), (0.1877, 0.9437, 0.2926), (0.1877, 0.9437, 0.09755), (0.09552, 0.9698, -1.49e-08), (0.09552, 0.9698, 0.3902), (0.09377, 0.952, 0.1951), (0.3682, 0.889, 0.2926), (0.3682, 0.889, 0.09755), (0.2829, 0.9325, -1.49e-08), (0.2777, 0.9154, 0.1951), (0.2829, 0.9325, 0.3902), (0.5346, 0.8001, 0.2926), (0.5346, 0.8001, 0.09755), (0.4594, 0.8594, 0.3902), (0.451, 0.8437, 0.1951), (0.4594, 0.8594, -1.49e-08), (0.6804, 0.6804, 0.2926), (0.6804, 0.6804, 0.09755), (0.6182, 0.7533, -1.49e-08), (0.6182, 0.7533, 0.3902), (0.6069, 0.7395, 0.1951), (0.8001, 0.5346, 0.2926), (0.8001, 0.5346, 0.09755), (0.7533, 0.6182, 0.3902), (0.7395, 0.6069, 0.1951), (0.7533, 0.6182, -1.49e-08), (0.889, 0.3682, 0.2926), (0.889, 0.3682, 0.09755), (0.8594, 0.4594, -1.49e-08), (0.8594, 0.4594, 0.3902), (0.8437, 0.451, 0.1951), (0.9437, 0.1877, 0.2926), (0.9437, 0.1877, 0.09755), (0.9325, 0.2829, 0.3902), (0.9154, 0.2777, 0.1951), (0.9325, 0.2829, -1.49e-08), (0.9622, -2.082e-07, 0.2926), (0.9622, -2.064e-07, 0.09755), (0.9698, 0.09552, 0.3902), (0.952, 0.09377, 0.1951), (0.9698, 0.09552, -1.49e-08), (0.9437, -0.1877, 0.2926), (0.9437, -0.1877, 0.09755), (0.952, -0.09377, 0.1951), (0.9698, -0.09552, 0.3902), (0.9698, -0.09552, -1.49e-08), (0.889, -0.3682, 0.2926), (0.889, -0.3682, 0.09755), (0.9325, -0.2829, 0.3902), (0.9154, -0.2777, 0.1951), (0.9325, -0.2829, -1.49e-08), (0.8001, -0.5346, 0.2926), (0.8001, -0.5346, 0.09755), (0.8437, -0.451, 0.1951), (0.8594, -0.4594, 0.3902), (0.8594, -0.4594, -1.49e-08), (0.6804, -0.6804, 0.2926), (0.6804, -0.6804, 0.09755), (0.7533, -0.6182, 0.3902), (0.7395, -0.6069, 0.1951), (0.7533, -0.6182, -1.49e-08), (0.5346, -0.8001, 0.2926), (0.5346, -0.8001, 0.09755), (0.6182, -0.7533, -1.49e-08), (0.6069, -0.7395, 0.1951), (0.6182, -0.7533, 0.3902), (0.3682, -0.889, 0.2926), (0.3682, -0.889, 0.09755), (0.4594, -0.8594, 0.3902), (0.451, -0.8437, 0.1951), (0.4594, -0.8594, -1.49e-08), (0.1877, -0.9437, 0.2926), (0.1877, -0.9437, 0.09755), (0.2829, -0.9325, -1.49e-08), (0.2777, -0.9154, 0.1951), (0.2829, -0.9325, 0.3902), (-3.044e-07, -0.9622, 0.2926), (-3.021e-07, -0.9622, 0.09755), (0.09552, -0.9698, 0.3902), (0.09377, -0.952, 0.1951), (0.09552, -0.9698, -1.49e-08), (-0.1877, -0.9437, 0.2926), (-0.1877, -0.9437, 0.09755), (-0.09552, -0.9698, -1.49e-08), (-0.09552, -0.9698, 0.3902), (-0.09377, -0.952, 0.1951), (-0.3682, -0.889, 0.2926), (-0.3682, -0.889, 0.09755), (-0.2829, -0.9325, 0.3902), (-0.2777, -0.9154, 0.1951), (-0.2829, -0.9325, -1.49e-08), (-0.5346, -0.8001, 0.2926), (-0.5346, -0.8001, 0.09755), (-0.4594, -0.8594, 0.3902), (-0.451, -0.8437, 0.1951), (-0.4594, -0.8594, -1.49e-08), (-0.6804, -0.6804, 0.2926), (-0.6804, -0.6804, 0.09755), (-0.6182, -0.7533, 0.3902), (-0.6069, -0.7395, 0.1951), (-0.6182, -0.7533, -1.49e-08), (-0.8001, -0.5346, 0.2926), (-0.8001, -0.5346, 0.09755), (-0.7533, -0.6182, 0.3902), (-0.7395, -0.6069, 0.1951), (-0.7533, -0.6182, -1.49e-08), (-0.889, -0.3682, 0.2926), (-0.889, -0.3682, 0.09755), (-0.8437, -0.451, 0.1951), (-0.8594, -0.4594, 0.3902), (-0.8594, -0.4594, -1.49e-08), (-0.9437, -0.1877, 0.2926), (-0.9437, -0.1877, 0.09755), (-0.9325, -0.2829, 0.3902), (-0.9154, -0.2777, 0.1951), (-0.9325, -0.2829, -1.49e-08), (-0.9622, 2.465e-07, 0.2926), (-0.9622, 2.434e-07, 0.09755), (-0.952, -0.09377, 0.1951), (-0.9698, -0.09552, 0.3902), (-0.9698, -0.09552, -1.49e-08), (-0.9437, 0.1877, 0.2926), (-0.9437, 0.1877, 0.09755), (-0.9698, 0.09552, 0.3902), (-0.952, 0.09377, 0.1951), (-0.9698, 0.09552, -1.49e-08), (-0.889, 0.3682, 0.2926), (-0.889, 0.3682, 0.09755), (-0.9325, 0.2829, -1.49e-08), (-0.9154, 0.2777, 0.1951), (-0.9325, 0.2829, 0.3902), (-0.8001, 0.5346, 0.2926), (-0.8001, 0.5346, 0.09755), (-0.8594, 0.4594, 0.3902), (-0.8437, 0.451, 0.1951), (-0.8594, 0.4594, -1.49e-08), (-0.6804, 0.6804, 0.2926), (-0.6804, 0.6804, 0.09755), (-0.7533, 0.6182, -1.49e-08), (-0.7533, 0.6182, 0.3902), (-0.7395, 0.6069, 0.1951), (-0.5346, 0.8001, 0.2926), (-0.5346, 0.8001, 0.09755), (-0.6182, 0.7533, 0.3902), (-0.6069, 0.7395, 0.1951), (-0.6182, 0.7533, -1.49e-08), (-0.3682, 0.889, 0.2926), (-0.3682, 0.889, 0.09755), (-0.4594, 0.8594, -1.49e-08), (-0.4594, 0.8594, 0.3902), (-0.451, 0.8437, 0.1951), (-0.1877, 0.9437, 0.2926), (-0.1877, 0.9437, 0.09755), (-0.2829, 0.9325, 0.3902), (-0.2777, 0.9154, 0.1951), (-0.2829, 0.9325, -1.49e-08), (-0.09552, 0.9698, 0.3902), (-0.09377, 0.952, 0.1951), (-0.09552, 0.9698, -1.49e-08), (0.09431, 0.9576, 0.2926), (0.09431, 0.9576, 0.09755), (0.2793, 0.9208, 0.09755), (0.2793, 0.9208, 0.2926), (0.4536, 0.8486, 0.2926), (0.4536, 0.8486, 0.09755), (0.6104, 0.7438, 0.2926), (0.6104, 0.7438, 0.09755), (0.7438, 0.6104, 0.2926), (0.7438, 0.6104, 0.09755), (0.8486, 0.4536, 0.2926), (0.8486, 0.4536, 0.09755), (0.9208, 0.2793, 0.2926), (0.9208, 0.2793, 0.09755), (0.9576, 0.09431, 0.2926), (0.9576, 0.09431, 0.09755), (0.9576, -0.09431, 0.2926), (0.9576, -0.09431, 0.09755), (0.9208, -0.2793, 0.2926), (0.9208, -0.2793, 0.09755), (0.8486, -0.4536, 0.2926), (0.8486, -0.4536, 0.09755), (0.7438, -0.6104, 0.2926), (0.7438, -0.6104, 0.09755), (0.6104, -0.7438, 0.09755), (0.6104, -0.7438, 0.2926), (0.4536, -0.8486, 0.2926), (0.4536, -0.8486, 0.09755), (0.2793, -0.9208, 0.09755), (0.2793, -0.9208, 0.2926), (0.09431, -0.9576, 0.2926), (0.09431, -0.9576, 0.09755), (-0.09431, -0.9576, 0.2926), (-0.09431, -0.9576, 0.09755), (-0.2793, -0.9208, 0.2926), (-0.2793, -0.9208, 0.09755), (-0.4536, -0.8486, 0.2926), (-0.4536, -0.8486, 0.09755), (-0.6104, -0.7438, 0.2926), (-0.6104, -0.7438, 0.09755), (-0.7438, -0.6104, 0.2926), (-0.7438, -0.6104, 0.09755), (-0.8486, -0.4536, 0.2926), (-0.8486, -0.4536, 0.09755), (-0.9208, -0.2793, 0.2926), (-0.9208, -0.2793, 0.09755), (-0.9576, -0.09431, 0.2926), (-0.9576, -0.09431, 0.09755), (-0.9576, 0.09431, 0.2926), (-0.9576, 0.09431, 0.09755), (-0.9208, 0.2793, 0.09755), (-0.9208, 0.2793, 0.2926), (-0.8486, 0.4536, 0.2926), (-0.8486, 0.4536, 0.09755), (-0.7438, 0.6104, 0.2926), (-0.7438, 0.6104, 0.09755), (-0.6104, 0.7438, 0.2926), (-0.6104, 0.7438, 0.09755), (-0.4536, 0.8486, 0.2926), (-0.4536, 0.8486, 0.09755), (-0.2793, 0.9208, 0.2926), (-0.2793, 0.9208, 0.09755), (-0.09431, 0.9576, 0.2926), (-0.09431, 0.9576, 0.09755)], [], [(1, 96, 256, 102), (96, 0, 101, 256), (256, 101, 3, 98), (102, 256, 98, 4), (2, 97, 257, 100), (97, 1, 102, 257), (257, 102, 4, 99), (100, 257, 99, 5), (5, 99, 258, 105), (99, 4, 106, 258), (258, 106, 7, 104), (105, 258, 104, 8), (4, 98, 259, 106), (98, 3, 107, 259), (259, 107, 6, 103), (106, 259, 103, 7), (7, 103, 260, 111), (103, 6, 110, 260), (260, 110, 9, 108), (111, 260, 108, 10), (8, 104, 261, 112), (104, 7, 111, 261), (261, 111, 10, 109), (112, 261, 109, 11), (10, 108, 262, 117), (108, 9, 116, 262), (262, 116, 12, 113), (117, 262, 113, 13), (11, 109, 263, 115), (109, 10, 117, 263), (263, 117, 13, 114), (115, 263, 114, 14), (13, 113, 264, 121), (113, 12, 120, 264), (264, 120, 15, 118), (121, 264, 118, 16), (14, 114, 265, 122), (114, 13, 121, 265), (265, 121, 16, 119), (122, 265, 119, 17), (16, 118, 266, 127), (118, 15, 126, 266), (266, 126, 18, 123), (127, 266, 123, 19), (17, 119, 267, 125), (119, 16, 127, 267), (267, 127, 19, 124), (125, 267, 124, 20), (19, 123, 268, 131), (123, 18, 130, 268), (268, 130, 21, 128), (131, 268, 128, 22), (20, 124, 269, 132), (124, 19, 131, 269), (269, 131, 22, 129), (132, 269, 129, 23), (22, 128, 270, 136), (128, 21, 135, 270), (270, 135, 24, 133), (136, 270, 133, 25), (23, 129, 271, 137), (129, 22, 136, 271), (271, 136, 25, 134), (137, 271, 134, 26), (25, 133, 272, 140), (133, 24, 141, 272), (272, 141, 27, 138), (140, 272, 138, 28), (26, 134, 273, 142), (134, 25, 140, 273), (273, 140, 28, 139), (142, 273, 139, 29), (28, 138, 274, 146), (138, 27, 145, 274), (274, 145, 30, 143), (146, 274, 143, 31), (29, 139, 275, 147), (139, 28, 146, 275), (275, 146, 31, 144), (147, 275, 144, 32), (31, 143, 276, 150), (143, 30, 151, 276), (276, 151, 33, 148), (150, 276, 148, 34), (32, 144, 277, 152), (144, 31, 150, 277), (277, 150, 34, 149), (152, 277, 149, 35), (34, 148, 278, 156), (148, 33, 155, 278), (278, 155, 36, 153), (156, 278, 153, 37), (35, 149, 279, 157), (149, 34, 156, 279), (279, 156, 37, 154), (157, 279, 154, 38), (38, 154, 280, 160), (154, 37, 161, 280), (280, 161, 40, 159), (160, 280, 159, 41), (37, 153, 281, 161), (153, 36, 162, 281), (281, 162, 39, 158), (161, 281, 158, 40), (40, 158, 282, 166), (158, 39, 165, 282), (282, 165, 42, 163), (166, 282, 163, 43), (41, 159, 283, 167), (159, 40, 166, 283), (283, 166, 43, 164), (167, 283, 164, 44), (44, 164, 284, 170), (164, 43, 171, 284), (284, 171, 46, 169), (170, 284, 169, 47), (43, 163, 285, 171), (163, 42, 172, 285), (285, 172, 45, 168), (171, 285, 168, 46), (46, 168, 286, 176), (168, 45, 175, 286), (286, 175, 48, 173), (176, 286, 173, 49), (47, 169, 287, 177), (169, 46, 176, 287), (287, 176, 49, 174), (177, 287, 174, 50), (49, 173, 288, 182), (173, 48, 181, 288), (288, 181, 51, 178), (182, 288, 178, 52), (50, 174, 289, 180), (174, 49, 182, 289), (289, 182, 52, 179), (180, 289, 179, 53), (52, 178, 290, 186), (178, 51, 185, 290), (290, 185, 54, 183), (186, 290, 183, 55), (53, 179, 291, 187), (179, 52, 186, 291), (291, 186, 55, 184), (187, 291, 184, 56), (55, 183, 292, 191), (183, 54, 190, 292), (292, 190, 57, 188), (191, 292, 188, 58), (56, 184, 293, 192), (184, 55, 191, 293), (293, 191, 58, 189), (192, 293, 189, 59), (58, 188, 294, 196), (188, 57, 195, 294), (294, 195, 60, 193), (196, 294, 193, 61), (59, 189, 295, 197), (189, 58, 196, 295), (295, 196, 61, 194), (197, 295, 194, 62), (61, 193, 296, 201), (193, 60, 200, 296), (296, 200, 63, 198), (201, 296, 198, 64), (62, 194, 297, 202), (194, 61, 201, 297), (297, 201, 64, 199), (202, 297, 199, 65), (64, 198, 298, 205), (198, 63, 206, 298), (298, 206, 66, 203), (205, 298, 203, 67), (65, 199, 299, 207), (199, 64, 205, 299), (299, 205, 67, 204), (207, 299, 204, 68), (67, 203, 300, 211), (203, 66, 210, 300), (300, 210, 69, 208), (211, 300, 208, 70), (68, 204, 301, 212), (204, 67, 211, 301), (301, 211, 70, 209), (212, 301, 209, 71), (70, 208, 302, 215), (208, 69, 216, 302), (302, 216, 72, 213), (215, 302, 213, 73), (71, 209, 303, 217), (209, 70, 215, 303), (303, 215, 73, 214), (217, 303, 214, 74), (73, 213, 304, 221), (213, 72, 220, 304), (304, 220, 75, 218), (221, 304, 218, 76), (74, 214, 305, 222), (214, 73, 221, 305), (305, 221, 76, 219), (222, 305, 219, 77), (77, 219, 306, 225), (219, 76, 226, 306), (306, 226, 79, 224), (225, 306, 224, 80), (76, 218, 307, 226), (218, 75, 227, 307), (307, 227, 78, 223), (226, 307, 223, 79), (79, 223, 308, 231), (223, 78, 230, 308), (308, 230, 81, 228), (231, 308, 228, 82), (80, 224, 309, 232), (224, 79, 231, 309), (309, 231, 82, 229), (232, 309, 229, 83), (82, 228, 310, 237), (228, 81, 236, 310), (310, 236, 84, 233), (237, 310, 233, 85), (83, 229, 311, 235), (229, 82, 237, 311), (311, 237, 85, 234), (235, 311, 234, 86), (85, 233, 312, 241), (233, 84, 240, 312), (312, 240, 87, 238), (241, 312, 238, 88), (86, 234, 313, 242), (234, 85, 241, 313), (313, 241, 88, 239), (242, 313, 239, 89), (88, 238, 314, 247), (238, 87, 246, 314), (314, 246, 90, 243), (247, 314, 243, 91), (89, 239, 315, 245), (239, 88, 247, 315), (315, 247, 91, 244), (245, 315, 244, 92), (91, 243, 316, 251), (243, 90, 250, 316), (316, 250, 93, 248), (251, 316, 248, 94), (92, 244, 317, 252), (244, 91, 251, 317), (317, 251, 94, 249), (252, 317, 249, 95), (94, 248, 318, 254), (248, 93, 253, 318), (318, 253, 0, 96), (254, 318, 96, 1), (95, 249, 319, 255), (249, 94, 254, 319), (319, 254, 1, 97), (255, 319, 97, 2)])
me_sphere_002.polygons.foreach_set('use_smooth', [True] * 256)
_uv = me_sphere_002.uv_layers.new(name='UVMap')
_uv.uv.foreach_set('vector', [0.75, 0.5, 0.75, 0.5312, 0.7344, 0.5312, 0.7344, 0.5, 0.75, 0.5312, 0.75, 0.5625, 0.7344, 0.5625, 0.7344, 0.5312, 0.7344, 0.5312, 0.7344, 0.5625, 0.7188, 0.5625, 0.7188, 0.5312, 0.7344, 0.5, 0.7344, 0.5312, 0.7188, 0.5312, 0.7188, 0.5, 0.75, 0.4375, 0.75, 0.4688, 0.7344, 0.4688, 0.7344, 0.4375, 0.75, 0.4688, 0.75, 0.5, 0.7344, 0.5, 0.7344, 0.4688, 0.7344, 0.4688, 0.7344, 0.5, 0.7188, 0.5, 0.7188, 0.4688, 0.7344, 0.4375, 0.7344, 0.4688, 0.7188, 0.4688, 0.7188, 0.4375, 0.7188, 0.4375, 0.7188, 0.4688, 0.7031, 0.4688, 0.7031, 0.4375, 0.7188, 0.4688, 0.7188, 0.5, 0.7031, 0.5, 0.7031, 0.4688, 0.7031, 0.4688, 0.7031, 0.5, 0.6875, 0.5, 0.6875, 0.4688, 0.7031, 0.4375, 0.7031, 0.4688, 0.6875, 0.4688, 0.6875, 0.4375, 0.7188, 0.5, 0.7188, 0.5312, 0.7031, 0.5312, 0.7031, 0.5, 0.7188, 0.5312, 0.7188, 0.5625, 0.7031, 0.5625, 0.7031, 0.5312, 0.7031, 0.5312, 0.7031, 0.5625, 0.6875, 0.5625, 0.6875, 0.5312, 0.7031, 0.5, 0.7031, 0.5312, 0.6875, 0.5312, 0.6875, 0.5, 0.6875, 0.5, 0.6875, 0.5312, 0.6719, 0.5312, 0.6719, 0.5, 0.6875, 0.5312, 0.6875, 0.5625, 0.6719, 0.5625, 0.6719, 0.5312, 0.6719, 0.5312, 0.6719, 0.5625, 0.6562, 0.5625, 0.6563, 0.5312, 0.6719, 0.5, 0.6719, 0.5312, 0.6563, 0.5312, 0.6563, 0.5, 0.6875, 0.4375, 0.6875, 0.4688, 0.6719, 0.4688, 0.6719, 0.4375, 0.6875, 0.4688, 0.6875, 0.5, 0.6719, 0.5, 0.6719, 0.4688, 0.6719, 0.4688, 0.6719, 0.5, 0.6563, 0.5, 0.6563, 0.4688, 0.6719, 0.4375, 0.6719, 0.4688, 0.6563, 0.4688, 0.6562, 0.4375, 0.6563, 0.5, 0.6563, 0.5312, 0.6406, 0.5312, 0.6406, 0.5, 0.6563, 0.5312, 0.6562, 0.5625, 0.6406, 0.5625, 0.6406, 0.5312, 0.6406, 0.5312, 0.6406, 0.5625, 0.625, 0.5625, 0.625, 0.5312, 0.6406, 0.5, 0.6406, 0.5312, 0.625, 0.5312, 0.625, 0.5, 0.6562, 0.4375, 0.6563, 0.4688, 0.6406, 0.4688, 0.6406, 0.4375, 0.6563, 0.4688, 0.6563, 0.5, 0.6406, 0.5, 0.6406, 0.4688, 0.6406, 0.4688, 0.6406, 0.5, 0.625, 0.5, 0.625, 0.4688, 0.6406, 0.4375, 0.6406, 0.4688, 0.625, 0.4688, 0.625, 0.4375, 0.625, 0.5, 0.625, 0.5312, 0.6094, 0.5312, 0.6094, 0.5, 0.625, 0.5312, 0.625, 0.5625, 0.6094, 0.5625, 0.6094, 0.5312, 0.6094, 0.5312, 0.6094, 0.5625, 0.5938, 0.5625, 0.5938, 0.5312, 0.6094, 0.5, 0.6094, 0.5312, 0.5938, 0.5312, 0.5938, 0.5, 0.625, 0.4375, 0.625, 0.4688, 0.6094, 0.4688, 0.6094, 0.4375, 0.625, 0.4688, 0.625, 0.5, 0.6094, 0.5, 0.6094, 0.4688, 0.6094, 0.4688, 0.6094, 0.5, 0.5938, 0.5, 0.5938, 0.4688, 0.6094, 0.4375, 0.6094, 0.4688, 0.5938, 0.4688, 0.5938, 0.4375, 0.5938, 0.5, 0.5938, 0.5312, 0.5781, 0.5312, 0.5781, 0.5, 0.5938, 0.5312, 0.5938, 0.5625, 0.5781, 0.5625, 0.5781, 0.5312, 0.5781, 0.5312, 0.5781, 0.5625, 0.5625, 0.5625, 0.5625, 0.5312, 0.5781, 0.5, 0.5781, 0.5312, 0.5625, 0.5312, 0.5625, 0.5, 0.5938, 0.4375, 0.5938, 0.4688, 0.5781, 0.4688, 0.5781, 0.4375, 0.5938, 0.4688, 0.5938, 0.5, 0.5781, 0.5, 0.5781, 0.4688, 0.5781, 0.4688, 0.5781, 0.5, 0.5625, 0.5, 0.5625, 0.4688, 0.5781, 0.4375, 0.5781, 0.4688, 0.5625, 0.4688, 0.5625, 0.4375, 0.5625, 0.5, 0.5625, 0.5312, 0.5469, 0.5312, 0.5469, 0.5, 0.5625, 0.5312, 0.5625, 0.5625, 0.5469, 0.5625, 0.5469, 0.5312, 0.5469, 0.5312, 0.5469, 0.5625, 0.5312, 0.5625, 0.5313, 0.5312, 0.5469, 0.5, 0.5469, 0.5312, 0.5313, 0.5312, 0.5313, 0.5, 0.5625, 0.4375, 0.5625, 0.4688, 0.5469, 0.4688, 0.5469, 0.4375, 0.5625, 0.4688, 0.5625, 0.5, 0.5469, 0.5, 0.5469, 0.4688, 0.5469, 0.4688, 0.5469, 0.5, 0.5313, 0.5, 0.5313, 0.4688, 0.5469, 0.4375, 0.5469, 0.4688, 0.5313, 0.4688, 0.5312, 0.4375, 0.5313, 0.5, 0.5313, 0.5312, 0.5156, 0.5312, 0.5156, 0.5, 0.5313, 0.5312, 0.5312, 0.5625, 0.5156, 0.5625, 0.5156, 0.5312, 0.5156, 0.5312, 0.5156, 0.5625, 0.5, 0.5625, 0.5, 0.5312, 0.5156, 0.5, 0.5156, 0.5312, 0.5, 0.5312, 0.5, 0.5, 0.5312, 0.4375, 0.5313, 0.4688, 0.5156, 0.4688, 0.5156, 0.4375, 0.5313, 0.4688, 0.5313, 0.5, 0.5156, 0.5, 0.5156, 0.4688, 0.5156, 0.4688, 0.5156, 0.5, 0.5, 0.5, 0.5, 0.4688, 0.5156, 0.4375, 0.5156, 0.4688, 0.5, 0.4688, 0.5, 0.4375, 0.5, 0.5, 0.5, 0.5312, 0.4844, 0.5312, 0.4844, 0.5, 0.5, 0.5312, 0.5, 0.5625, 0.4844, 0.5625, 0.4844, 0.5312, 0.4844, 0.5312, 0.4844, 0.5625, 0.4688, 0.5625, 0.4688, 0.5312, 0.4844, 0.5, 0.4844, 0.5312, 0.4688, 0.5312, 0.4687, 0.5, 0.5, 0.4375, 0.5, 0.4688, 0.4844, 0.4688, 0.4844, 0.4375, 0.5, 0.4688, 0.5, 0.5, 0.4844, 0.5, 0.4844, 0.4688, 0.4844, 0.4688, 0.4844, 0.5, 0.4687, 0.5, 0.4688, 0.4688, 0.4844, 0.4375, 0.4844, 0.4688, 0.4688, 0.4688, 0.4688, 0.4375, 0.4687, 0.5, 0.4688, 0.5312, 0.4531, 0.5312, 0.4531, 0.5, 0.4688, 0.5312, 0.4688, 0.5625, 0.4531, 0.5625, 0.4531, 0.5312, 0.4531, 0.5312, 0.4531, 0.5625, 0.4375, 0.5625, 0.4375, 0.5312, 0.4531, 0.5, 0.4531, 0.5312, 0.4375, 0.5312, 0.4375, 0.5, 0.4688, 0.4375, 0.4688, 0.4688, 0.4531, 0.4688, 0.4531, 0.4375, 0.4688, 0.4688, 0.4687, 0.5, 0.4531, 0.5, 0.4531, 0.4688, 0.4531, 0.4688, 0.4531, 0.5, 0.4375, 0.5, 0.4375, 0.4688, 0.4531, 0.4375, 0.4531, 0.4688, 0.4375, 0.4688, 0.4375, 0.4375, 0.4375, 0.5, 0.4375, 0.5312, 0.4219, 0.5312, 0.4219, 0.5, 0.4375, 0.5312, 0.4375, 0.5625, 0.4219, 0.5625, 0.4219, 0.5312, 0.4219, 0.5312, 0.4219, 0.5625, 0.4062, 0.5625, 0.4063, 0.5312, 0.4219, 0.5, 0.4219, 0.5312, 0.4063, 0.5312, 0.4063, 0.5, 0.4375, 0.4375, 0.4375, 0.4688, 0.4219, 0.4688, 0.4219, 0.4375, 0.4375, 0.4688, 0.4375, 0.5, 0.4219, 0.5, 0.4219, 0.4688, 0.4219, 0.4688, 0.4219, 0.5, 0.4063, 0.5, 0.4063, 0.4688, 0.4219, 0.4375, 0.4219, 0.4688, 0.4063, 0.4688, 0.4062, 0.4375, 0.4063, 0.5, 0.4063, 0.5312, 0.3906, 0.5312, 0.3906, 0.5, 0.4063, 0.5312, 0.4062, 0.5625, 0.3906, 0.5625, 0.3906, 0.5312, 0.3906, 0.5312, 0.3906, 0.5625, 0.375, 0.5625, 0.375, 0.5312, 0.3906, 0.5, 0.3906, 0.5312, 0.375, 0.5312, 0.375, 0.5, 0.4062, 0.4375, 0.4063, 0.4688, 0.3906, 0.4688, 0.3906, 0.4375, 0.4063, 0.4688, 0.4063, 0.5, 0.3906, 0.5, 0.3906, 0.4688, 0.3906, 0.4688, 0.3906, 0.5, 0.375, 0.5, 0.375, 0.4688, 0.3906, 0.4375, 0.3906, 0.4688, 0.375, 0.4688, 0.375, 0.4375, 0.375, 0.4375, 0.375, 0.4688, 0.3594, 0.4688, 0.3594, 0.4375, 0.375, 0.4688, 0.375, 0.5, 0.3594, 0.5, 0.3594, 0.4688, 0.3594, 0.4688, 0.3594, 0.5, 0.3438, 0.5, 0.3438, 0.4688, 0.3594, 0.4375, 0.3594, 0.4688, 0.3438, 0.4688, 0.3438, 0.4375, 0.375, 0.5, 0.375, 0.5312, 0.3594, 0.5312, 0.3594, 0.5, 0.375, 0.5312, 0.375, 0.5625, 0.3594, 0.5625, 0.3594, 0.5312, 0.3594, 0.5312, 0.3594, 0.5625, 0.3438, 0.5625, 0.3438, 0.5312, 0.3594, 0.5, 0.3594, 0.5312, 0.3438, 0.5312, 0.3438, 0.5, 0.3438, 0.5, 0.3438, 0.5312, 0.3281, 0.5312, 0.3281, 0.5, 0.3438, 0.5312, 0.3438, 0.5625, 0.3281, 0.5625, 0.3281, 0.5312, 0.3281, 0.5312, 0.3281, 0.5625, 0.3125, 0.5625, 0.3125, 0.5312, 0.3281, 0.5, 0.3281, 0.5312, 0.3125, 0.5312, 0.3125, 0.5, 0.3438, 0.4375, 0.3438, 0.4688, 0.3281, 0.4688, 0.3281, 0.4375, 0.3438, 0.4688, 0.3438, 0.5, 0.3281, 0.5, 0.3281, 0.4688, 0.3281, 0.4688, 0.3281, 0.5, 0.3125, 0.5, 0.3125, 0.4688, 0.3281, 0.4375, 0.3281, 0.4688, 0.3125, 0.4688, 0.3125, 0.4375, 0.3125, 0.4375, 0.3125, 0.4688, 0.2969, 0.4688, 0.2969, 0.4375, 0.3125, 0.4688, 0.3125, 0.5, 0.2969, 0.5, 0.2969, 0.4688, 0.2969, 0.4688, 0.2969, 0.5, 0.2812, 0.5, 0.2812, 0.4688, 0.2969, 0.4375, 0.2969, 0.4688, 0.2812, 0.4688, 0.2812, 0.4375, 0.3125, 0.5, 0.3125, 0.5312, 0.2969, 0.5312, 0.2969, 0.5, 0.3125, 0.5312, 0.3125, 0.5625, 0.2969, 0.5625, 0.2969, 0.5312, 0.2969, 0.5312, 0.2969, 0.5625, 0.2812, 0.5625, 0.2812, 0.5312, 0.2969, 0.5, 0.2969, 0.5312, 0.2812, 0.5312, 0.2812, 0.5, 0.2812, 0.5, 0.2812, 0.5312, 0.2656, 0.5312, 0.2656, 0.5, 0.2812, 0.5312, 0.2812, 0.5625, 0.2656, 0.5625, 0.2656, 0.5312, 0.2656, 0.5312, 0.2656, 0.5625, 0.25, 0.5625, 0.25, 0.5312, 0.2656, 0.5, 0.2656, 0.5312, 0.25, 0.5312, 0.25, 0.5, 0.2812, 0.4375, 0.2812, 0.4688, 0.2656, 0.4688, 0.2656, 0.4375, 0.2812, 0.4688, 0.2812, 0.5, 0.2656, 0.5, 0.2656, 0.4688, 0.2656, 0.4688, 0.2656, 0.5, 0.25, 0.5, 0.25, 0.4688, 0.2656, 0.4375, 0.2656, 0.4688, 0.25, 0.4688, 0.25, 0.4375, 0.25, 0.5, 0.25, 0.5312, 0.2344, 0.5312, 0.2344, 0.5, 0.25, 0.5312, 0.25, 0.5625, 0.2344, 0.5625, 0.2344, 0.5312, 0.2344, 0.5312, 0.2344, 0.5625, 0.2188, 0.5625, 0.2188, 0.5312, 0.2344, 0.5, 0.2344, 0.5312, 0.2188, 0.5312, 0.2187, 0.5, 0.25, 0.4375, 0.25, 0.4688, 0.2344, 0.4688, 0.2344, 0.4375, 0.25, 0.4688, 0.25, 0.5, 0.2344, 0.5, 0.2344, 0.4688, 0.2344, 0.4688, 0.2344, 0.5, 0.2187, 0.5, 0.2187, 0.4688, 0.2344, 0.4375, 0.2344, 0.4688, 0.2187, 0.4688, 0.2188, 0.4375, 0.2187, 0.5, 0.2188, 0.5312, 0.2031, 0.5312, 0.2031, 0.5, 0.2188, 0.5312, 0.2188, 0.5625, 0.2031, 0.5625, 0.2031, 0.5312, 0.2031, 0.5312, 0.2031, 0.5625, 0.1875, 0.5625, 0.1875, 0.5312, 0.2031, 0.5, 0.2031, 0.5312, 0.1875, 0.5312, 0.1875, 0.5, 0.2188, 0.4375, 0.2187, 0.4688, 0.2031, 0.4688, 0.2031, 0.4375, 0.2187, 0.4688, 0.2187, 0.5, 0.2031, 0.5, 0.2031, 0.4688, 0.2031, 0.4688, 0.2031, 0.5, 0.1875, 0.5, 0.1875, 0.4688, 0.2031, 0.4375, 0.2031, 0.4688, 0.1875, 0.4688, 0.1875, 0.4375, 0.1875, 0.5, 0.1875, 0.5312, 0.1719, 0.5312, 0.1719, 0.5, 0.1875, 0.5312, 0.1875, 0.5625, 0.1719, 0.5625, 0.1719, 0.5312, 0.1719, 0.5312, 0.1719, 0.5625, 0.1562, 0.5625, 0.1562, 0.5312, 0.1719, 0.5, 0.1719, 0.5312, 0.1562, 0.5312, 0.1562, 0.5, 0.1875, 0.4375, 0.1875, 0.4688, 0.1719, 0.4688, 0.1719, 0.4375, 0.1875, 0.4688, 0.1875, 0.5, 0.1719, 0.5, 0.1719, 0.4688, 0.1719, 0.4688, 0.1719, 0.5, 0.1562, 0.5, 0.1562, 0.4688, 0.1719, 0.4375, 0.1719, 0.4688, 0.1562, 0.4688, 0.1562, 0.4375, 0.1562, 0.5, 0.1562, 0.5312, 0.1406, 0.5312, 0.1406, 0.5, 0.1562, 0.5312, 0.1562, 0.5625, 0.1406, 0.5625, 0.1406, 0.5312, 0.1406, 0.5312, 0.1406, 0.5625, 0.125, 0.5625, 0.125, 0.5312, 0.1406, 0.5, 0.1406, 0.5312, 0.125, 0.5312, 0.125, 0.5, 0.1562, 0.4375, 0.1562, 0.4688, 0.1406, 0.4688, 0.1406, 0.4375, 0.1562, 0.4688, 0.1562, 0.5, 0.1406, 0.5, 0.1406, 0.4688, 0.1406, 0.4688, 0.1406, 0.5, 0.125, 0.5, 0.125, 0.4688, 0.1406, 0.4375, 0.1406, 0.4688, 0.125, 0.4688, 0.125, 0.4375, 0.125, 0.5, 0.125, 0.5312, 0.1094, 0.5312, 0.1094, 0.5, 0.125, 0.5312, 0.125, 0.5625, 0.1094, 0.5625, 0.1094, 0.5312, 0.1094, 0.5312, 0.1094, 0.5625, 0.09375, 0.5625, 0.09375, 0.5312, 0.1094, 0.5, 0.1094, 0.5312, 0.09375, 0.5312, 0.09375, 0.5, 0.125, 0.4375, 0.125, 0.4688, 0.1094, 0.4688, 0.1094, 0.4375, 0.125, 0.4688, 0.125, 0.5, 0.1094, 0.5, 0.1094, 0.4688, 0.1094, 0.4688, 0.1094, 0.5, 0.09375, 0.5, 0.09375, 0.4688, 0.1094, 0.4375, 0.1094, 0.4688, 0.09375, 0.4688, 0.09375, 0.4375, 0.09375, 0.5, 0.09375, 0.5312, 0.07812, 0.5312, 0.07812, 0.5, 0.09375, 0.5312, 0.09375, 0.5625, 0.07812, 0.5625, 0.07812, 0.5312, 0.07812, 0.5312, 0.07812, 0.5625, 0.0625, 0.5625, 0.0625, 0.5312, 0.07812, 0.5, 0.07812, 0.5312, 0.0625, 0.5312, 0.0625, 0.5, 0.09375, 0.4375, 0.09375, 0.4688, 0.07812, 0.4688, 0.07812, 0.4375, 0.09375, 0.4688, 0.09375, 0.5, 0.07812, 0.5, 0.07812, 0.4688, 0.07812, 0.4688, 0.07812, 0.5, 0.0625, 0.5, 0.0625, 0.4688, 0.07812, 0.4375, 0.07812, 0.4688, 0.0625, 0.4688, 0.0625, 0.4375, 0.0625, 0.5, 0.0625, 0.5312, 0.04687, 0.5312, 0.04687, 0.5, 0.0625, 0.5312, 0.0625, 0.5625, 0.04687, 0.5625, 0.04687, 0.5312, 0.04687, 0.5312, 0.04687, 0.5625, 0.03125, 0.5625, 0.03125, 0.5312, 0.04687, 0.5, 0.04687, 0.5312, 0.03125, 0.5312, 0.03125, 0.5, 0.0625, 0.4375, 0.0625, 0.4688, 0.04687, 0.4688, 0.04687, 0.4375, 0.0625, 0.4688, 0.0625, 0.5, 0.04687, 0.5, 0.04687, 0.4688, 0.04687, 0.4688, 0.04687, 0.5, 0.03125, 0.5, 0.03125, 0.4688, 0.04687, 0.4375, 0.04687, 0.4688, 0.03125, 0.4688, 0.03125, 0.4375, 0.03125, 0.5, 0.03125, 0.5312, 0.01562, 0.5313, 0.01562, 0.5, 0.03125, 0.5312, 0.03125, 0.5625, 0.01562, 0.5625, 0.01562, 0.5313, 0.01562, 0.5313, 0.01562, 0.5625, 0.0, 0.5625, 0.0, 0.5313, 0.01562, 0.5, 0.01562, 0.5313, 0.0, 0.5313, 0.0, 0.5, 0.03125, 0.4375, 0.03125, 0.4688, 0.01562, 0.4688, 0.01562, 0.4375, 0.03125, 0.4688, 0.03125, 0.5, 0.01562, 0.5, 0.01562, 0.4688, 0.01562, 0.4688, 0.01562, 0.5, 0.0, 0.5, 0.0, 0.4688, 0.01562, 0.4375, 0.01562, 0.4688, 0.0, 0.4688, 0.0, 0.4375, 1.0, 0.5, 1.0, 0.5313, 0.9844, 0.5312, 0.9844, 0.5, 1.0, 0.5313, 1.0, 0.5625, 0.9844, 0.5625, 0.9844, 0.5312, 0.9844, 0.5312, 0.9844, 0.5625, 0.9687, 0.5625, 0.9688, 0.5312, 0.9844, 0.5, 0.9844, 0.5312, 0.9688, 0.5312, 0.9687, 0.5, 1.0, 0.4375, 1.0, 0.4688, 0.9844, 0.4688, 0.9844, 0.4375, 1.0, 0.4688, 1.0, 0.5, 0.9844, 0.5, 0.9844, 0.4688, 0.9844, 0.4688, 0.9844, 0.5, 0.9687, 0.5, 0.9687, 0.4688, 0.9844, 0.4375, 0.9844, 0.4688, 0.9687, 0.4688, 0.9687, 0.4375, 0.9687, 0.4375, 0.9687, 0.4688, 0.9531, 0.4688, 0.9531, 0.4375, 0.9687, 0.4688, 0.9687, 0.5, 0.9531, 0.5, 0.9531, 0.4688, 0.9531, 0.4688, 0.9531, 0.5, 0.9375, 0.5, 0.9375, 0.4688, 0.9531, 0.4375, 0.9531, 0.4688, 0.9375, 0.4688, 0.9375, 0.4375, 0.9687, 0.5, 0.9688, 0.5312, 0.9531, 0.5312, 0.9531, 0.5, 0.9688, 0.5312, 0.9687, 0.5625, 0.9531, 0.5625, 0.9531, 0.5312, 0.9531, 0.5312, 0.9531, 0.5625, 0.9375, 0.5625, 0.9375, 0.5312, 0.9531, 0.5, 0.9531, 0.5312, 0.9375, 0.5312, 0.9375, 0.5, 0.9375, 0.5, 0.9375, 0.5312, 0.9219, 0.5312, 0.9219, 0.5, 0.9375, 0.5312, 0.9375, 0.5625, 0.9219, 0.5625, 0.9219, 0.5312, 0.9219, 0.5312, 0.9219, 0.5625, 0.9062, 0.5625, 0.9062, 0.5312, 0.9219, 0.5, 0.9219, 0.5312, 0.9062, 0.5312, 0.9062, 0.5, 0.9375, 0.4375, 0.9375, 0.4688, 0.9219, 0.4688, 0.9219, 0.4375, 0.9375, 0.4688, 0.9375, 0.5, 0.9219, 0.5, 0.9219, 0.4688, 0.9219, 0.4688, 0.9219, 0.5, 0.9062, 0.5, 0.9062, 0.4688, 0.9219, 0.4375, 0.9219, 0.4688, 0.9062, 0.4688, 0.9062, 0.4375, 0.9062, 0.5, 0.9062, 0.5312, 0.8906, 0.5312, 0.8906, 0.5, 0.9062, 0.5312, 0.9062, 0.5625, 0.8906, 0.5625, 0.8906, 0.5312, 0.8906, 0.5312, 0.8906, 0.5625, 0.875, 0.5625, 0.875, 0.5312, 0.8906, 0.5, 0.8906, 0.5312, 0.875, 0.5312, 0.875, 0.5, 0.9062, 0.4375, 0.9062, 0.4688, 0.8906, 0.4688, 0.8906, 0.4375, 0.9062, 0.4688, 0.9062, 0.5, 0.8906, 0.5, 0.8906, 0.4688, 0.8906, 0.4688, 0.8906, 0.5, 0.875, 0.5, 0.875, 0.4688, 0.8906, 0.4375, 0.8906, 0.4688, 0.875, 0.4688, 0.875, 0.4375, 0.875, 0.5, 0.875, 0.5312, 0.8594, 0.5312, 0.8594, 0.5, 0.875, 0.5312, 0.875, 0.5625, 0.8594, 0.5625, 0.8594, 0.5312, 0.8594, 0.5312, 0.8594, 0.5625, 0.8437, 0.5625, 0.8437, 0.5312, 0.8594, 0.5, 0.8594, 0.5312, 0.8437, 0.5312, 0.8437, 0.5, 0.875, 0.4375, 0.875, 0.4688, 0.8594, 0.4688, 0.8594, 0.4375, 0.875, 0.4688, 0.875, 0.5, 0.8594, 0.5, 0.8594, 0.4688, 0.8594, 0.4688, 0.8594, 0.5, 0.8437, 0.5, 0.8437, 0.4688, 0.8594, 0.4375, 0.8594, 0.4688, 0.8437, 0.4688, 0.8437, 0.4375, 0.8437, 0.5, 0.8437, 0.5312, 0.8281, 0.5312, 0.8281, 0.5, 0.8437, 0.5312, 0.8437, 0.5625, 0.8281, 0.5625, 0.8281, 0.5312, 0.8281, 0.5312, 0.8281, 0.5625, 0.8125, 0.5625, 0.8125, 0.5312, 0.8281, 0.5, 0.8281, 0.5312, 0.8125, 0.5312, 0.8125, 0.5, 0.8437, 0.4375, 0.8437, 0.4688, 0.8281, 0.4688, 0.8281, 0.4375, 0.8437, 0.4688, 0.8437, 0.5, 0.8281, 0.5, 0.8281, 0.4688, 0.8281, 0.4688, 0.8281, 0.5, 0.8125, 0.5, 0.8125, 0.4688, 0.8281, 0.4375, 0.8281, 0.4688, 0.8125, 0.4688, 0.8125, 0.4375, 0.8125, 0.5, 0.8125, 0.5312, 0.7969, 0.5312, 0.7969, 0.5, 0.8125, 0.5312, 0.8125, 0.5625, 0.7969, 0.5625, 0.7969, 0.5312, 0.7969, 0.5312, 0.7969, 0.5625, 0.7812, 0.5625, 0.7812, 0.5312, 0.7969, 0.5, 0.7969, 0.5312, 0.7812, 0.5312, 0.7812, 0.5, 0.8125, 0.4375, 0.8125, 0.4688, 0.7969, 0.4688, 0.7969, 0.4375, 0.8125, 0.4688, 0.8125, 0.5, 0.7969, 0.5, 0.7969, 0.4688, 0.7969, 0.4688, 0.7969, 0.5, 0.7812, 0.5, 0.7813, 0.4688, 0.7969, 0.4375, 0.7969, 0.4688, 0.7813, 0.4688, 0.7812, 0.4375, 0.7812, 0.5, 0.7812, 0.5312, 0.7656, 0.5312, 0.7656, 0.5, 0.7812, 0.5312, 0.7812, 0.5625, 0.7656, 0.5625, 0.7656, 0.5312, 0.7656, 0.5312, 0.7656, 0.5625, 0.75, 0.5625, 0.75, 0.5312, 0.7656, 0.5, 0.7656, 0.5312, 0.75, 0.5312, 0.75, 0.5, 0.7812, 0.4375, 0.7813, 0.4688, 0.7656, 0.4688, 0.7656, 0.4375, 0.7813, 0.4688, 0.7812, 0.5, 0.7656, 0.5, 0.7656, 0.4688, 0.7656, 0.4688, 0.7656, 0.5, 0.75, 0.5, 0.75, 0.4688, 0.7656, 0.4375, 0.7656, 0.4688, 0.75, 0.4688, 0.75, 0.4375])
me_sphere_002.update()

# ---- objects
ob_sphere = bpy.data.objects.new('Sphere', me_sphere)
ob_sphere_001 = bpy.data.objects.new('Sphere.001', me_sphere_002)

# ---- transforms, parenting, visibility, modifiers, constraints
ob_sphere.location = (0.0, 0.0, 0.0)
ob_sphere_001.location = (0.0, 0.0, 0.0)

# ---- collection membership
col_collection.objects.link(ob_sphere)
col_collection.objects.link(ob_sphere_001)

# ---- scene / render settings (as saved in the file)
scene.frame_start = 1; scene.frame_end = 250; scene.frame_set(1)
scene.render.engine = 'BLENDER_EEVEE_NEXT'
scene.cycles.sampling_pattern = 'TABULATED_SOBOL'
scene.cycles.use_light_tree = False
scene.view_settings.view_transform = 'Filmic'
bpy.context.view_layer.update()

# ---- added for rendering (the .blend has no active camera and no usable light): camera, sun
cam_auto = bpy.data.cameras.new('AutoCamera')
cam_auto.lens = 50.0
cam_auto.sensor_width = 36.0
cam_auto.clip_end = 1000.0
ob_auto_camera = bpy.data.objects.new('AutoCamera', cam_auto)
scene.collection.objects.link(ob_auto_camera)
ob_auto_camera.location = (2.77567, -3.33081, 2.72054)
ob_auto_camera.rotation_euler = (1.09748, -7.21219e-08, 0.694738)
scene.camera = ob_auto_camera
light_auto_sun = bpy.data.lights.new('AutoSun', 'SUN')
light_auto_sun.energy = 3.0
light_auto_sun.angle = 0.0523599
ob_auto_sun = bpy.data.objects.new('AutoSun', light_auto_sun)
scene.collection.objects.link(ob_auto_sun)
ob_auto_sun.rotation_euler = (0.872665, 0.174533, 0.523599)
bpy.context.view_layer.update()
